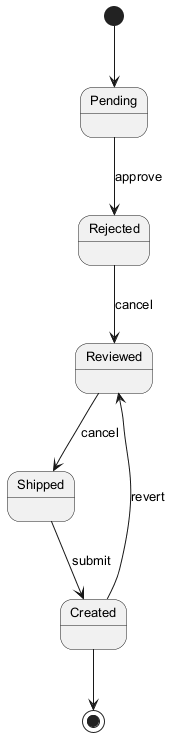

The diagram above was rendered by PlantUML. Its source (embedded in the PNG):
@startuml
skinparam backgroundColor #FFFFFF
skinparam classBackgroundColor #F1F8E9
skinparam classBorderColor #33691E
skinparam defaultFontSize 13
[*] --> Pending
Pending --> Rejected : approve
Rejected --> Reviewed : cancel
Reviewed --> Shipped : cancel
Shipped --> Created : submit
Created --> Reviewed : revert
Created --> [*]
@enduml